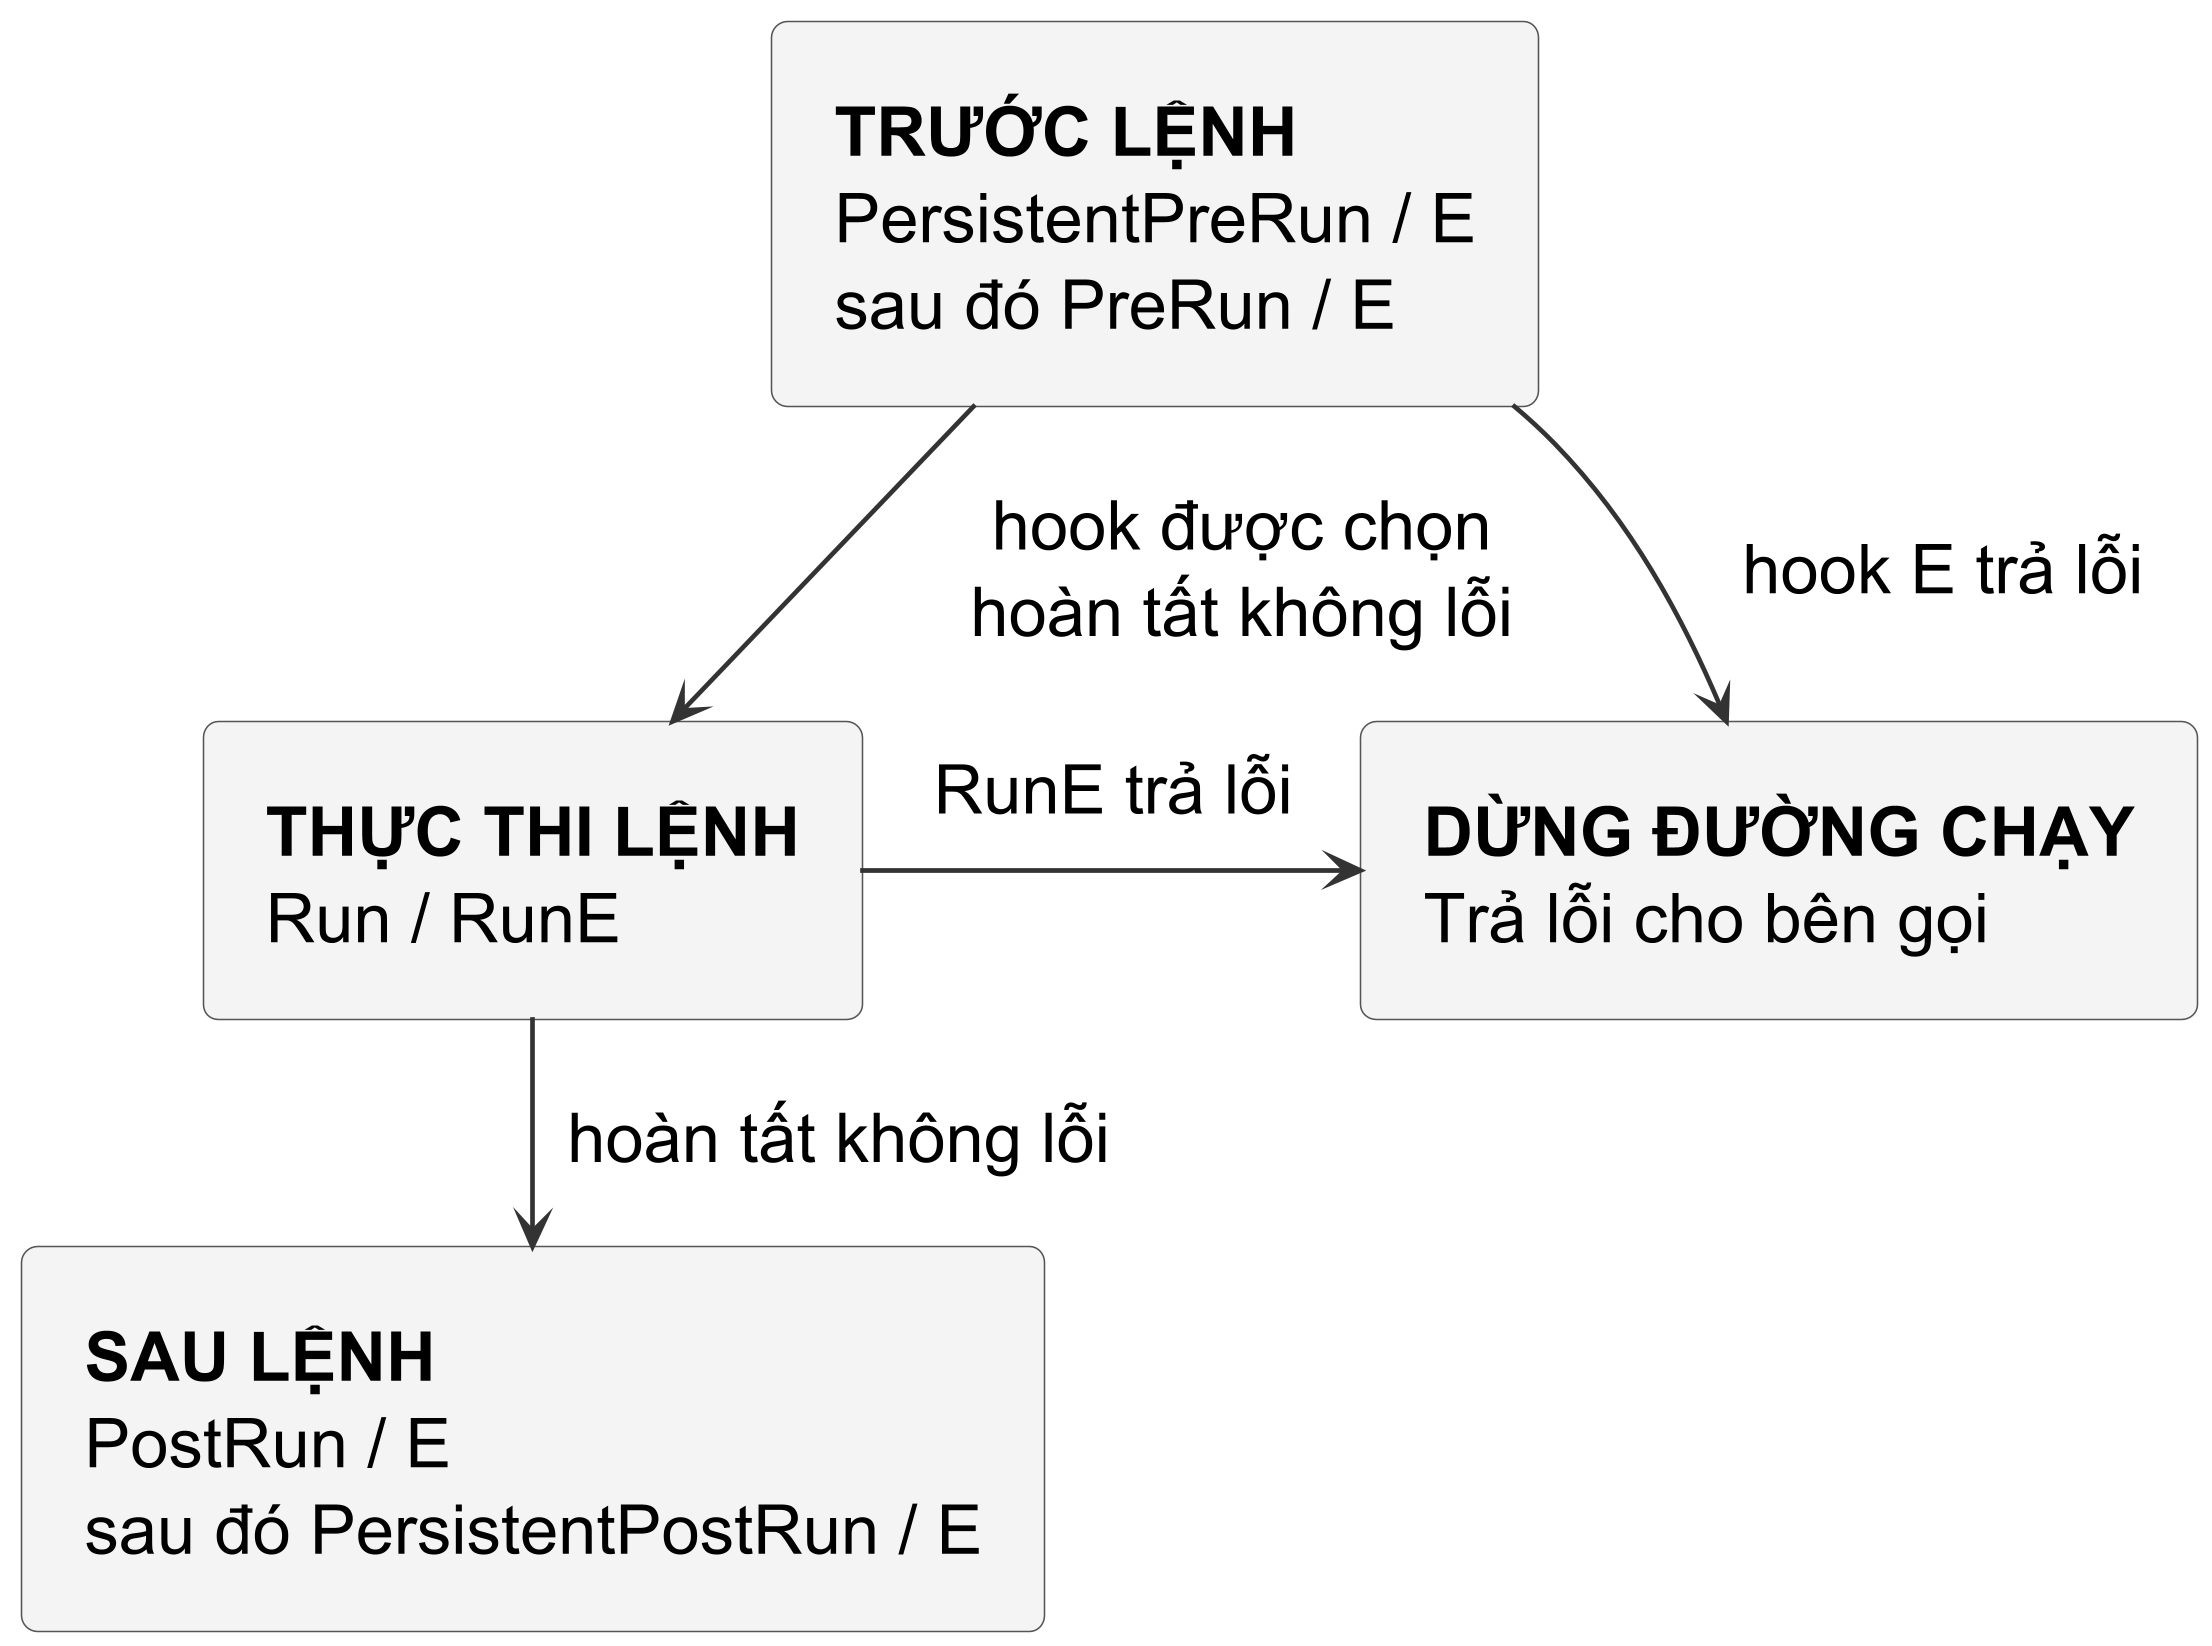

The diagram above was rendered by PlantUML. Its source (embedded in the PNG):
@startuml
!include publication-flow.iuml
top to bottom direction
rectangle "<b>TRƯỚC LỆNH</b>\nPersistentPreRun / E\nsau đó PreRun / E" as pre
rectangle "<b>THỰC THI LỆNH</b>\nRun / RunE" as run
rectangle "<b>SAU LỆNH</b>\nPostRun / E\nsau đó PersistentPostRun / E" as post
rectangle "<b>DỪNG ĐƯỜNG CHẠY</b>\nTrả lỗi cho bên gọi" as fail
pre -down-> run : hook được chọn\nhoàn tất không lỗi
run -down-> post : hoàn tất không lỗi
pre -right-> fail : hook E trả lỗi
run -right-> fail : RunE trả lỗi
@enduml